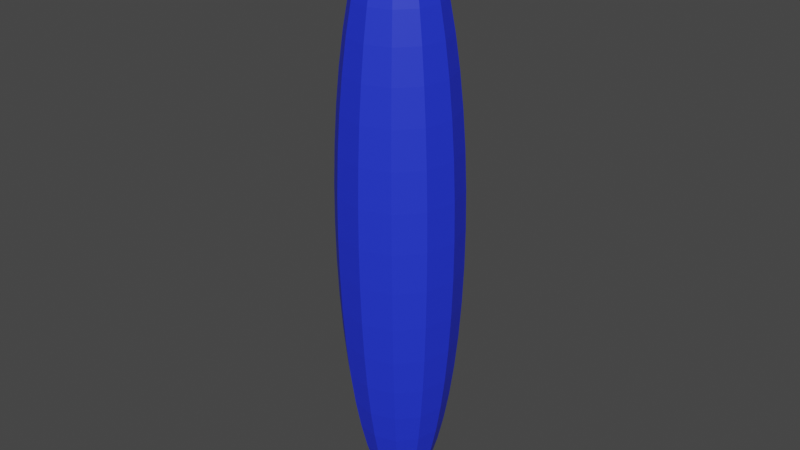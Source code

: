 # Source: bullet_2023.09.15_22_10.blend  (saved by Blender 3.6.11; exported with 4.5.12 LTS)
import bpy
from mathutils import Matrix  # noqa: F401  (used for matrix-valued properties, if any)

bpy.ops.wm.read_factory_settings(use_empty=True)
scene = bpy.context.scene
scene.name = 'Scene'

# ---- materials (node trees are filled in below, after node groups)
mat_material_005 = bpy.data.materials.new('Material.005')
mat_material_005.use_transparent_shadow = False

# ---- material node trees
mat_material_005.use_nodes = True; mat_material_005.node_tree.nodes.clear()
_N = mat_material_005.node_tree.nodes; _L = mat_material_005.node_tree.links
n0 = _N.new('ShaderNodeBsdfPrincipled'); n0.name = 'Principled BSDF'; n0.location = (10, 300)
n0.distribution = 'GGX'
n0.subsurface_method = 'RANDOM_WALK_SKIN'
n0.inputs[0].default_value = (0.01646, 0.03629, 0.8, 1.0)
n0.inputs[3].default_value = 1.45
n0.inputs[27].default_value = (0.0, 0.0, 0.0, 1.0)
n0.inputs[28].default_value = 1.0
n1 = _N.new('ShaderNodeOutputMaterial'); n1.name = 'Material Output'; n1.location = (300, 300)
_L.new(n0.outputs[0], n1.inputs[0])
n1.is_active_output = True

# ---- world
world_world = bpy.data.worlds.new('World'); scene.world = world_world
world_world.use_nodes = True; world_world.node_tree.nodes.clear()
_N = world_world.node_tree.nodes; _L = world_world.node_tree.links
n0 = _N.new('ShaderNodeOutputWorld'); n0.name = 'World Output'; n0.location = (300, 300)
n1 = _N.new('ShaderNodeBackground'); n1.name = 'Background'; n1.location = (10, 300)
n1.inputs[0].default_value = (0.05088, 0.05088, 0.05088, 1.0)
_L.new(n1.outputs[0], n0.inputs[0])
n0.is_active_output = True
world_world.color = (0.05088, 0.05088, 0.05088)
world_world.use_sun_shadow = False
world_world.sun_shadow_jitter_overblur = 0.0

# ---- meshes
me_sphere = bpy.data.meshes.new('Sphere')
me_sphere.from_pydata([(0.7304, 0.03452, -3.531), (0.882, 0.04318, -2.494), (0.9735, 0.0489, -1.287), (0.9558, 0.05018, 1.301), (0.8477, 0.04565, 2.506), (0.1436, 0.06853, -4.956), (0.2504, 0.1383, -4.828), (0.3529, 0.2058, -4.617), (0.4493, 0.2697, -4.327), (0.5381, 0.3291, -3.963), (0.6177, 0.3827, -3.532), (0.6867, 0.4299, -3.039), (0.7439, 0.4697, -2.495), (0.7885, 0.5014, -1.908), (0.8195, 0.5246, -1.289), (0.8365, 0.5388, -0.6472), (0.8392, 0.5438, 0.005491), (0.8276, 0.5394, 0.6581), (0.8017, 0.5259, 1.299), (0.7622, 0.5033, 1.918), (0.7096, 0.4721, 2.505), (0.6449, 0.4329, 3.048), (0.5692, 0.3862, 3.539), (0.4837, 0.333, 3.97), (0.3899, 0.274, 4.333), (0.2895, 0.2104, 4.621), (0.1841, 0.1431, 4.831), (0.07552, 0.07342, 4.958), (0.0934, 0.1138, -4.957), (0.1509, 0.2281, -4.829), (0.2058, 0.3385, -4.618), (0.2572, 0.4431, -4.329), (0.3042, 0.5402, -3.965), (0.3459, 0.628, -3.534), (0.3818, 0.705, -3.042), (0.4111, 0.77, -2.498), (0.4334, 0.8218, -1.911), (0.4483, 0.8595, -1.291), (0.4555, 0.8826, -0.65), (0.4549, 0.8905, 0.002682), (0.4465, 0.8832, 0.6553), (0.4305, 0.8608, 1.297), (0.4072, 0.8237, 1.916), (0.3768, 0.7725, 2.502), (0.34, 0.708, 3.046), (0.2974, 0.6314, 3.537), (0.2497, 0.5441, 3.968), (0.1977, 0.4474, 4.331), (0.1424, 0.3431, 4.62), (0.08459, 0.2329, 4.83), (0.02536, 0.1187, 4.957), (0.02733, 0.1279, -4.957), (0.01988, 0.2561, -4.83), (0.01208, 0.3799, -4.62), (0.004079, 0.4972, -4.33), (-0.003992, 0.606, -3.967), (-0.012, 0.7044, -3.536), (-0.01979, 0.7908, -3.044), (-0.02725, 0.8637, -2.501), (-0.03424, 0.9217, -1.914), (-0.04065, 0.964, -1.295), (-0.04636, 0.9898, -0.6535), (-0.05128, 0.9987, -0.0008453), (-0.05532, 0.9905, 0.6518), (-0.05842, 0.9653, 1.293), (-0.06051, 0.9236, 1.913), (-0.06157, 0.8661, 2.499), (-0.06157, 0.7938, 3.043), (-0.06053, 0.7079, 3.535), (-0.05844, 0.6099, 3.966), (-0.05536, 0.5015, 4.33), (-0.05133, 0.3845, 4.619), (-0.04642, 0.2609, 4.829), (-0.04072, 0.1328, 4.957), (-0.03695, 0.1071, -4.958), (-0.1076, 0.2148, -4.831), (-0.1764, 0.3189, -4.621), (-0.2422, 0.4175, -4.332), (-0.3038, 0.5089, -3.969), (-0.3602, 0.5917, -3.538), (-0.4105, 0.6643, -3.047), (-0.4537, 0.7256, -2.504), (-0.4892, 0.7744, -1.917), (-0.5163, 0.81, -1.298), (-0.5346, 0.8317, -0.6567), (-0.5437, 0.8392, -0.004147), (-0.5436, 0.8324, 0.6485), (-0.5341, 0.8113, 1.29), (-0.5155, 0.7763, 1.91), (-0.4881, 0.728, 2.496), (-0.4523, 0.6673, 3.04), (-0.4087, 0.5952, 3.533), (-0.3582, 0.5129, 3.964), (-0.3016, 0.4218, 4.328), (-0.2398, 0.3234, 4.618), (-0.1739, 0.2196, 4.828), (-0.105, 0.112, 4.957), (-0.08221, 0.05693, -4.958), (-0.1973, 0.1154, -4.831), (-0.3091, 0.1718, -4.622), (-0.4155, 0.2253, -4.333), (-0.5149, 0.275, -3.971), (-0.6054, 0.3199, -3.54), (-0.6856, 0.3594, -3.049), (-0.754, 0.3927, -2.505), (-0.8096, 0.4194, -1.919), (-0.8513, 0.4388, -1.3), (-0.8784, 0.4507, -0.6589), (-0.8905, 0.4549, -0.006337), (-0.8874, 0.4514, 0.6463), (-0.869, 0.4401, 1.288), (-0.8359, 0.4212, 1.908), (-0.7884, 0.3952, 2.494), (-0.7274, 0.3624, 3.039), (-0.6539, 0.3234, 3.531), (-0.5693, 0.2789, 3.963), (-0.475, 0.2296, 4.327), (-0.3725, 0.1764, 4.617), (-0.2636, 0.1201, 4.828), (-0.1503, 0.06183, 4.956), (-0.09633, -0.009143, -4.958), (-0.2253, -0.01566, -4.831), (-0.3505, -0.02191, -4.622), (-0.4696, -0.02778, -4.333), (-0.5807, -0.03318, -3.971), (-0.6819, -0.03801, -3.54), (-0.7714, -0.04219, -3.049), (-0.8477, -0.04565, -2.506), (-0.9095, -0.04833, -1.92), (-0.9558, -0.05018, -1.301), (-0.9856, -0.05117, -0.6594), (-0.9987, -0.05129, -0.006829), (-0.9946, -0.05052, 0.6458), (-0.9735, -0.0489, 1.287), (-0.9358, -0.04644, 1.907), (-0.882, -0.04318, 2.494), (-0.8132, -0.03918, 3.038), (-0.7304, -0.03452, 3.531), (-0.6352, -0.02926, 3.963), (-0.529, -0.0235, 4.327), (-0.4139, -0.01734, 4.617), (-0.2916, -0.01089, 4.828), (-0.1644, -0.004245, 4.956), (-0.03432, 0.00247, 5.0), (-0.07552, -0.07342, -4.958), (-0.1841, -0.1431, -4.831), (-0.2895, -0.2104, -4.621), (-0.3899, -0.274, -4.333), (-0.4837, -0.333, -3.97), (-0.5692, -0.3862, -3.539), (-0.6449, -0.4329, -3.048), (-0.7096, -0.4721, -2.505), (-0.7622, -0.5033, -1.918), (-0.8017, -0.5259, -1.299), (-0.8276, -0.5394, -0.6581), (-0.8392, -0.5438, -0.005491), (-0.8365, -0.5388, 0.6472), (-0.8195, -0.5246, 1.289), (-0.7885, -0.5014, 1.908), (-0.7439, -0.4697, 2.495), (-0.6867, -0.4299, 3.039), (-0.6177, -0.3827, 3.532), (-0.5381, -0.3291, 3.963), (-0.4493, -0.2697, 4.327), (-0.3529, -0.2058, 4.617), (-0.2504, -0.1383, 4.828), (-0.1436, -0.06853, 4.956), (-0.02536, -0.1187, -4.957), (-0.08459, -0.2329, -4.83), (-0.1424, -0.3431, -4.62), (-0.1977, -0.4474, -4.331), (-0.2497, -0.5441, -3.968), (-0.2974, -0.6314, -3.537), (-0.34, -0.708, -3.046), (-0.3768, -0.7725, -2.502), (-0.4072, -0.8237, -1.916), (-0.4305, -0.8608, -1.297), (-0.4465, -0.8832, -0.6553), (-0.4549, -0.8905, -0.002682), (-0.4555, -0.8826, 0.65), (-0.4483, -0.8595, 1.291), (-0.4334, -0.8218, 1.911), (-0.4111, -0.77, 2.498), (-0.3818, -0.705, 3.042), (-0.3459, -0.628, 3.534), (-0.3042, -0.5402, 3.965), (-0.2572, -0.4431, 4.329), (-0.2058, -0.3385, 4.618), (-0.1509, -0.2281, 4.829), (-0.0934, -0.1138, 4.957), (0.03432, -0.00247, -5.0), (0.04072, -0.1328, -4.957), (0.04642, -0.2609, -4.829), (0.05133, -0.3845, -4.619), (0.05536, -0.5015, -4.33), (0.05844, -0.6099, -3.966), (0.06053, -0.7079, -3.535), (0.06157, -0.7938, -3.043), (0.06157, -0.8661, -2.499), (0.06051, -0.9236, -1.913), (0.05842, -0.9653, -1.293), (0.05532, -0.9905, -0.6518), (0.05128, -0.9987, 0.0008453), (0.04636, -0.9898, 0.6535), (0.04065, -0.964, 1.295), (0.03424, -0.9217, 1.914), (0.02725, -0.8637, 2.501), (0.01979, -0.7908, 3.044), (0.012, -0.7044, 3.536), (0.003992, -0.606, 3.967), (-0.004079, -0.4972, 4.33), (-0.01208, -0.3799, 4.62), (-0.01988, -0.2561, 4.83), (-0.02733, -0.1279, 4.957), (0.105, -0.112, -4.957), (0.1739, -0.2196, -4.828), (0.2398, -0.3234, -4.618), (0.3016, -0.4218, -4.328), (0.3582, -0.5129, -3.964), (0.4087, -0.5952, -3.533), (0.4523, -0.6673, -3.04), (0.4881, -0.728, -2.496), (0.5155, -0.7763, -1.91), (0.5341, -0.8113, -1.29), (0.5436, -0.8324, -0.6485), (0.5437, -0.8392, 0.004147), (0.5346, -0.8317, 0.6567), (0.5163, -0.81, 1.298), (0.4892, -0.7744, 1.917), (0.4537, -0.7256, 2.504), (0.4105, -0.6643, 3.047), (0.3602, -0.5917, 3.538), (0.3038, -0.5089, 3.969), (0.2422, -0.4175, 4.332), (0.1764, -0.3189, 4.621), (0.1076, -0.2148, 4.831), (0.03695, -0.1071, 4.958), (0.1503, -0.06183, -4.956), (0.2636, -0.1201, -4.828), (0.3725, -0.1764, -4.617), (0.475, -0.2296, -4.327), (0.5693, -0.2789, -3.963), (0.6539, -0.3234, -3.531), (0.7274, -0.3624, -3.039), (0.7884, -0.3952, -2.494), (0.8359, -0.4212, -1.908), (0.869, -0.4401, -1.288), (0.8874, -0.4514, -0.6463), (0.8905, -0.4549, 0.006337), (0.8784, -0.4507, 0.6589), (0.8513, -0.4388, 1.3), (0.8096, -0.4194, 1.919), (0.754, -0.3927, 2.505), (0.6856, -0.3594, 3.049), (0.6054, -0.3199, 3.54), (0.5149, -0.275, 3.971), (0.4155, -0.2253, 4.333), (0.3091, -0.1718, 4.622), (0.1973, -0.1154, 4.831), (0.08221, -0.05693, 4.958), (0.1644, 0.004245, -4.956), (0.2916, 0.01089, -4.828), (0.4139, 0.01734, -4.617), (0.529, 0.0235, -4.327), (0.6352, 0.02926, -3.963), (0.8132, 0.03918, -3.038), (0.9358, 0.04644, -1.907), (0.9946, 0.05052, -0.6458), (0.9987, 0.05129, 0.006829), (0.9856, 0.05117, 0.6594), (0.9095, 0.04833, 1.92), (0.7714, 0.04219, 3.049), (0.6819, 0.03801, 3.54), (0.5807, 0.03318, 3.971), (0.4696, 0.02778, 4.333), (0.3505, 0.02191, 4.622), (0.2253, 0.01566, 4.831), (0.09633, 0.009143, 4.958)], [], [(263, 262, 7, 8), (273, 272, 22, 23), (268, 267, 15, 16), (264, 263, 8, 9), (274, 273, 23, 24), (269, 268, 16, 17), (0, 264, 9, 10), (275, 274, 24, 25), (3, 269, 17, 18), (265, 0, 10, 11), (276, 275, 25, 26), (270, 3, 18, 19), (1, 265, 11, 12), (277, 276, 26, 27), (260, 190, 5), (4, 270, 19, 20), (266, 1, 12, 13), (143, 277, 27), (261, 260, 5, 6), (271, 4, 20, 21), (2, 266, 13, 14), (262, 261, 6, 7), (272, 271, 21, 22), (267, 2, 14, 15), (21, 20, 43, 44), (14, 13, 36, 37), (7, 6, 29, 30), (22, 21, 44, 45), (15, 14, 37, 38), (8, 7, 30, 31), (23, 22, 45, 46), (16, 15, 38, 39), (9, 8, 31, 32), (24, 23, 46, 47), (17, 16, 39, 40), (10, 9, 32, 33), (25, 24, 47, 48), (18, 17, 40, 41), (11, 10, 33, 34), (26, 25, 48, 49), (19, 18, 41, 42), (12, 11, 34, 35), (27, 26, 49, 50), (5, 190, 28), (20, 19, 42, 43), (13, 12, 35, 36), (143, 27, 50), (6, 5, 28, 29), (32, 31, 54, 55), (47, 46, 69, 70), (40, 39, 62, 63), (33, 32, 55, 56), (48, 47, 70, 71), (41, 40, 63, 64), (34, 33, 56, 57), (49, 48, 71, 72), (42, 41, 64, 65), (35, 34, 57, 58), (50, 49, 72, 73), (28, 190, 51), (43, 42, 65, 66), (36, 35, 58, 59), (143, 50, 73), (29, 28, 51, 52), (44, 43, 66, 67), (37, 36, 59, 60), (30, 29, 52, 53), (45, 44, 67, 68), (38, 37, 60, 61), (31, 30, 53, 54), (46, 45, 68, 69), (39, 38, 61, 62), (58, 57, 80, 81), (73, 72, 95, 96), (51, 190, 74), (66, 65, 88, 89), (59, 58, 81, 82), (143, 73, 96), (52, 51, 74, 75), (67, 66, 89, 90), (60, 59, 82, 83), (53, 52, 75, 76), (68, 67, 90, 91), (61, 60, 83, 84), (54, 53, 76, 77), (69, 68, 91, 92), (62, 61, 84, 85), (55, 54, 77, 78), (70, 69, 92, 93), (63, 62, 85, 86), (56, 55, 78, 79), (71, 70, 93, 94), (64, 63, 86, 87), (57, 56, 79, 80), (72, 71, 94, 95), (65, 64, 87, 88), (91, 90, 113, 114), (84, 83, 106, 107), (77, 76, 99, 100), (92, 91, 114, 115), (85, 84, 107, 108), (78, 77, 100, 101), (93, 92, 115, 116), (86, 85, 108, 109), (79, 78, 101, 102), (94, 93, 116, 117), (87, 86, 109, 110), (80, 79, 102, 103), (95, 94, 117, 118), (88, 87, 110, 111), (81, 80, 103, 104), (96, 95, 118, 119), (74, 190, 97), (89, 88, 111, 112), (82, 81, 104, 105), (143, 96, 119), (75, 74, 97, 98), (90, 89, 112, 113), (83, 82, 105, 106), (76, 75, 98, 99), (102, 101, 124, 125), (117, 116, 139, 140), (110, 109, 132, 133), (103, 102, 125, 126), (118, 117, 140, 141), (111, 110, 133, 134), (104, 103, 126, 127), (119, 118, 141, 142), (97, 190, 120), (112, 111, 134, 135), (105, 104, 127, 128), (143, 119, 142), (98, 97, 120, 121), (113, 112, 135, 136), (106, 105, 128, 129), (99, 98, 121, 122), (114, 113, 136, 137), (107, 106, 129, 130), (100, 99, 122, 123), (115, 114, 137, 138), (108, 107, 130, 131), (101, 100, 123, 124), (116, 115, 138, 139), (109, 108, 131, 132), (128, 127, 151, 152), (143, 142, 166), (121, 120, 144, 145), (136, 135, 159, 160), (129, 128, 152, 153), (122, 121, 145, 146), (137, 136, 160, 161), (130, 129, 153, 154), (123, 122, 146, 147), (138, 137, 161, 162), (131, 130, 154, 155), (124, 123, 147, 148), (139, 138, 162, 163), (132, 131, 155, 156), (125, 124, 148, 149), (140, 139, 163, 164), (133, 132, 156, 157), (126, 125, 149, 150), (141, 140, 164, 165), (134, 133, 157, 158), (127, 126, 150, 151), (142, 141, 165, 166), (120, 190, 144), (135, 134, 158, 159), (162, 161, 184, 185), (155, 154, 177, 178), (148, 147, 170, 171), (163, 162, 185, 186), (156, 155, 178, 179), (149, 148, 171, 172), (164, 163, 186, 187), (157, 156, 179, 180), (150, 149, 172, 173), (165, 164, 187, 188), (158, 157, 180, 181), (151, 150, 173, 174), (166, 165, 188, 189), (144, 190, 167), (159, 158, 181, 182), (152, 151, 174, 175), (143, 166, 189), (145, 144, 167, 168), (160, 159, 182, 183), (153, 152, 175, 176), (146, 145, 168, 169), (161, 160, 183, 184), (154, 153, 176, 177), (147, 146, 169, 170), (173, 172, 196, 197), (188, 187, 211, 212), (181, 180, 204, 205), (174, 173, 197, 198), (189, 188, 212, 213), (167, 190, 191), (182, 181, 205, 206), (175, 174, 198, 199), (143, 189, 213), (168, 167, 191, 192), (183, 182, 206, 207), (176, 175, 199, 200), (169, 168, 192, 193), (184, 183, 207, 208), (177, 176, 200, 201), (170, 169, 193, 194), (185, 184, 208, 209), (178, 177, 201, 202), (171, 170, 194, 195), (186, 185, 209, 210), (179, 178, 202, 203), (172, 171, 195, 196), (187, 186, 210, 211), (180, 179, 203, 204), (200, 199, 222, 223), (193, 192, 215, 216), (208, 207, 230, 231), (201, 200, 223, 224), (194, 193, 216, 217), (209, 208, 231, 232), (202, 201, 224, 225), (195, 194, 217, 218), (210, 209, 232, 233), (203, 202, 225, 226), (196, 195, 218, 219), (211, 210, 233, 234), (204, 203, 226, 227), (197, 196, 219, 220), (212, 211, 234, 235), (205, 204, 227, 228), (198, 197, 220, 221), (213, 212, 235, 236), (191, 190, 214), (206, 205, 228, 229), (199, 198, 221, 222), (143, 213, 236), (192, 191, 214, 215), (207, 206, 229, 230), (233, 232, 255, 256), (226, 225, 248, 249), (219, 218, 241, 242), (234, 233, 256, 257), (227, 226, 249, 250), (220, 219, 242, 243), (235, 234, 257, 258), (228, 227, 250, 251), (221, 220, 243, 244), (236, 235, 258, 259), (214, 190, 237), (229, 228, 251, 252), (222, 221, 244, 245), (143, 236, 259), (215, 214, 237, 238), (230, 229, 252, 253), (223, 222, 245, 246), (216, 215, 238, 239), (231, 230, 253, 254), (224, 223, 246, 247), (217, 216, 239, 240), (232, 231, 254, 255), (225, 224, 247, 248), (218, 217, 240, 241), (244, 243, 265, 1), (259, 258, 276, 277), (237, 190, 260), (252, 251, 270, 4), (245, 244, 1, 266), (143, 259, 277), (238, 237, 260, 261), (253, 252, 4, 271), (246, 245, 266, 2), (239, 238, 261, 262), (254, 253, 271, 272), (247, 246, 2, 267), (240, 239, 262, 263), (255, 254, 272, 273), (248, 247, 267, 268), (241, 240, 263, 264), (256, 255, 273, 274), (249, 248, 268, 269), (242, 241, 264, 0), (257, 256, 274, 275), (250, 249, 269, 3), (243, 242, 0, 265), (258, 257, 275, 276), (251, 250, 3, 270)])
_uv = me_sphere.uv_layers.new(name='UVMap')
_uv.uv.foreach_set('vector', [0.75, 0.8333, 0.75, 0.875, 0.6667, 0.875, 0.6667, 0.8333, 0.75, 0.2083, 0.75, 0.25, 0.6667, 0.25, 0.6667, 0.2083, 0.75, 0.5, 0.75, 0.5417, 0.6667, 0.5417, 0.6667, 0.5, 0.75, 0.7917, 0.75, 0.8333, 0.6667, 0.8333, 0.6667, 0.7917, 0.75, 0.1667, 0.75, 0.2083, 0.6667, 0.2083, 0.6667, 0.1667, 0.75, 0.4583, 0.75, 0.5, 0.6667, 0.5, 0.6667, 0.4583, 0.75, 0.75, 0.75, 0.7917, 0.6667, 0.7917, 0.6667, 0.75, 0.75, 0.125, 0.75, 0.1667, 0.6667, 0.1667, 0.6667, 0.125, 0.75, 0.4167, 0.75, 0.4583, 0.6667, 0.4583, 0.6667, 0.4167, 0.75, 0.7083, 0.75, 0.75, 0.6667, 0.75, 0.6667, 0.7083, 0.75, 0.08333, 0.75, 0.125, 0.6667, 0.125, 0.6667, 0.08333, 0.75, 0.375, 0.75, 0.4167, 0.6667, 0.4167, 0.6667, 0.375, 0.75, 0.6667, 0.75, 0.7083, 0.6667, 0.7083, 0.6667, 0.6667, 0.75, 0.04167, 0.75, 0.08333, 0.6667, 0.08333, 0.6667, 0.04167, 0.75, 0.9583, 0.7083, 1.0, 0.6667, 0.9583, 0.75, 0.3333, 0.75, 0.375, 0.6667, 0.375, 0.6667, 0.3333, 0.75, 0.625, 0.75, 0.6667, 0.6667, 0.6667, 0.6667, 0.625, 0.7083, 0.0, 0.75, 0.04167, 0.6667, 0.04167, 0.75, 0.9167, 0.75, 0.9583, 0.6667, 0.9583, 0.6667, 0.9167, 0.75, 0.2917, 0.75, 0.3333, 0.6667, 0.3333, 0.6667, 0.2917, 0.75, 0.5833, 0.75, 0.625, 0.6667, 0.625, 0.6667, 0.5833, 0.75, 0.875, 0.75, 0.9167, 0.6667, 0.9167, 0.6667, 0.875, 0.75, 0.25, 0.75, 0.2917, 0.6667, 0.2917, 0.6667, 0.25, 0.75, 0.5417, 0.75, 0.5833, 0.6667, 0.5833, 0.6667, 0.5417, 0.6667, 0.2917, 0.6667, 0.3333, 0.5833, 0.3333, 0.5833, 0.2917, 0.6667, 0.5833, 0.6667, 0.625, 0.5833, 0.625, 0.5833, 0.5833, 0.6667, 0.875, 0.6667, 0.9167, 0.5833, 0.9167, 0.5833, 0.875, 0.6667, 0.25, 0.6667, 0.2917, 0.5833, 0.2917, 0.5833, 0.25, 0.6667, 0.5417, 0.6667, 0.5833, 0.5833, 0.5833, 0.5833, 0.5417, 0.6667, 0.8333, 0.6667, 0.875, 0.5833, 0.875, 0.5833, 0.8333, 0.6667, 0.2083, 0.6667, 0.25, 0.5833, 0.25, 0.5833, 0.2083, 0.6667, 0.5, 0.6667, 0.5417, 0.5833, 0.5417, 0.5833, 0.5, 0.6667, 0.7917, 0.6667, 0.8333, 0.5833, 0.8333, 0.5833, 0.7917, 0.6667, 0.1667, 0.6667, 0.2083, 0.5833, 0.2083, 0.5833, 0.1667, 0.6667, 0.4583, 0.6667, 0.5, 0.5833, 0.5, 0.5833, 0.4583, 0.6667, 0.75, 0.6667, 0.7917, 0.5833, 0.7917, 0.5833, 0.75, 0.6667, 0.125, 0.6667, 0.1667, 0.5833, 0.1667, 0.5833, 0.125, 0.6667, 0.4167, 0.6667, 0.4583, 0.5833, 0.4583, 0.5833, 0.4167, 0.6667, 0.7083, 0.6667, 0.75, 0.5833, 0.75, 0.5833, 0.7083, 0.6667, 0.08333, 0.6667, 0.125, 0.5833, 0.125, 0.5833, 0.08333, 0.6667, 0.375, 0.6667, 0.4167, 0.5833, 0.4167, 0.5833, 0.375, 0.6667, 0.6667, 0.6667, 0.7083, 0.5833, 0.7083, 0.5833, 0.6667, 0.6667, 0.04167, 0.6667, 0.08333, 0.5833, 0.08333, 0.5833, 0.04167, 0.6667, 0.9583, 0.625, 1.0, 0.5833, 0.9583, 0.6667, 0.3333, 0.6667, 0.375, 0.5833, 0.375, 0.5833, 0.3333, 0.6667, 0.625, 0.6667, 0.6667, 0.5833, 0.6667, 0.5833, 0.625, 0.625, 0.0, 0.6667, 0.04167, 0.5833, 0.04167, 0.6667, 0.9167, 0.6667, 0.9583, 0.5833, 0.9583, 0.5833, 0.9167, 0.5833, 0.7917, 0.5833, 0.8333, 0.5, 0.8333, 0.5, 0.7917, 0.5833, 0.1667, 0.5833, 0.2083, 0.5, 0.2083, 0.5, 0.1667, 0.5833, 0.4583, 0.5833, 0.5, 0.5, 0.5, 0.5, 0.4583, 0.5833, 0.75, 0.5833, 0.7917, 0.5, 0.7917, 0.5, 0.75, 0.5833, 0.125, 0.5833, 0.1667, 0.5, 0.1667, 0.5, 0.125, 0.5833, 0.4167, 0.5833, 0.4583, 0.5, 0.4583, 0.5, 0.4167, 0.5833, 0.7083, 0.5833, 0.75, 0.5, 0.75, 0.5, 0.7083, 0.5833, 0.08333, 0.5833, 0.125, 0.5, 0.125, 0.5, 0.08333, 0.5833, 0.375, 0.5833, 0.4167, 0.5, 0.4167, 0.5, 0.375, 0.5833, 0.6667, 0.5833, 0.7083, 0.5, 0.7083, 0.5, 0.6667, 0.5833, 0.04167, 0.5833, 0.08333, 0.5, 0.08333, 0.5, 0.04167, 0.5833, 0.9583, 0.5417, 1.0, 0.5, 0.9583, 0.5833, 0.3333, 0.5833, 0.375, 0.5, 0.375, 0.5, 0.3333, 0.5833, 0.625, 0.5833, 0.6667, 0.5, 0.6667, 0.5, 0.625, 0.5417, 0.0, 0.5833, 0.04167, 0.5, 0.04167, 0.5833, 0.9167, 0.5833, 0.9583, 0.5, 0.9583, 0.5, 0.9167, 0.5833, 0.2917, 0.5833, 0.3333, 0.5, 0.3333, 0.5, 0.2917, 0.5833, 0.5833, 0.5833, 0.625, 0.5, 0.625, 0.5, 0.5833, 0.5833, 0.875, 0.5833, 0.9167, 0.5, 0.9167, 0.5, 0.875, 0.5833, 0.25, 0.5833, 0.2917, 0.5, 0.2917, 0.5, 0.25, 0.5833, 0.5417, 0.5833, 0.5833, 0.5, 0.5833, 0.5, 0.5417, 0.5833, 0.8333, 0.5833, 0.875, 0.5, 0.875, 0.5, 0.8333, 0.5833, 0.2083, 0.5833, 0.25, 0.5, 0.25, 0.5, 0.2083, 0.5833, 0.5, 0.5833, 0.5417, 0.5, 0.5417, 0.5, 0.5, 0.5, 0.6667, 0.5, 0.7083, 0.4167, 0.7083, 0.4167, 0.6667, 0.5, 0.04167, 0.5, 0.08333, 0.4167, 0.08333, 0.4167, 0.04167, 0.5, 0.9583, 0.4583, 1.0, 0.4167, 0.9583, 0.5, 0.3333, 0.5, 0.375, 0.4167, 0.375, 0.4167, 0.3333, 0.5, 0.625, 0.5, 0.6667, 0.4167, 0.6667, 0.4167, 0.625, 0.4583, 0.0, 0.5, 0.04167, 0.4167, 0.04167, 0.5, 0.9167, 0.5, 0.9583, 0.4167, 0.9583, 0.4167, 0.9167, 0.5, 0.2917, 0.5, 0.3333, 0.4167, 0.3333, 0.4167, 0.2917, 0.5, 0.5833, 0.5, 0.625, 0.4167, 0.625, 0.4167, 0.5833, 0.5, 0.875, 0.5, 0.9167, 0.4167, 0.9167, 0.4167, 0.875, 0.5, 0.25, 0.5, 0.2917, 0.4167, 0.2917, 0.4167, 0.25, 0.5, 0.5417, 0.5, 0.5833, 0.4167, 0.5833, 0.4167, 0.5417, 0.5, 0.8333, 0.5, 0.875, 0.4167, 0.875, 0.4167, 0.8333, 0.5, 0.2083, 0.5, 0.25, 0.4167, 0.25, 0.4167, 0.2083, 0.5, 0.5, 0.5, 0.5417, 0.4167, 0.5417, 0.4167, 0.5, 0.5, 0.7917, 0.5, 0.8333, 0.4167, 0.8333, 0.4167, 0.7917, 0.5, 0.1667, 0.5, 0.2083, 0.4167, 0.2083, 0.4167, 0.1667, 0.5, 0.4583, 0.5, 0.5, 0.4167, 0.5, 0.4167, 0.4583, 0.5, 0.75, 0.5, 0.7917, 0.4167, 0.7917, 0.4167, 0.75, 0.5, 0.125, 0.5, 0.1667, 0.4167, 0.1667, 0.4167, 0.125, 0.5, 0.4167, 0.5, 0.4583, 0.4167, 0.4583, 0.4167, 0.4167, 0.5, 0.7083, 0.5, 0.75, 0.4167, 0.75, 0.4167, 0.7083, 0.5, 0.08333, 0.5, 0.125, 0.4167, 0.125, 0.4167, 0.08333, 0.5, 0.375, 0.5, 0.4167, 0.4167, 0.4167, 0.4167, 0.375, 0.4167, 0.25, 0.4167, 0.2917, 0.3333, 0.2917, 0.3333, 0.25, 0.4167, 0.5417, 0.4167, 0.5833, 0.3333, 0.5833, 0.3333, 0.5417, 0.4167, 0.8333, 0.4167, 0.875, 0.3333, 0.875, 0.3333, 0.8333, 0.4167, 0.2083, 0.4167, 0.25, 0.3333, 0.25, 0.3333, 0.2083, 0.4167, 0.5, 0.4167, 0.5417, 0.3333, 0.5417, 0.3333, 0.5, 0.4167, 0.7917, 0.4167, 0.8333, 0.3333, 0.8333, 0.3333, 0.7917, 0.4167, 0.1667, 0.4167, 0.2083, 0.3333, 0.2083, 0.3333, 0.1667, 0.4167, 0.4583, 0.4167, 0.5, 0.3333, 0.5, 0.3333, 0.4583, 0.4167, 0.75, 0.4167, 0.7917, 0.3333, 0.7917, 0.3333, 0.75, 0.4167, 0.125, 0.4167, 0.1667, 0.3333, 0.1667, 0.3333, 0.125, 0.4167, 0.4167, 0.4167, 0.4583, 0.3333, 0.4583, 0.3333, 0.4167, 0.4167, 0.7083, 0.4167, 0.75, 0.3333, 0.75, 0.3333, 0.7083, 0.4167, 0.08333, 0.4167, 0.125, 0.3333, 0.125, 0.3333, 0.08333, 0.4167, 0.375, 0.4167, 0.4167, 0.3333, 0.4167, 0.3333, 0.375, 0.4167, 0.6667, 0.4167, 0.7083, 0.3333, 0.7083, 0.3333, 0.6667, 0.4167, 0.04167, 0.4167, 0.08333, 0.3333, 0.08333, 0.3333, 0.04167, 0.4167, 0.9583, 0.375, 1.0, 0.3333, 0.9583, 0.4167, 0.3333, 0.4167, 0.375, 0.3333, 0.375, 0.3333, 0.3333, 0.4167, 0.625, 0.4167, 0.6667, 0.3333, 0.6667, 0.3333, 0.625, 0.375, 0.0, 0.4167, 0.04167, 0.3333, 0.04167, 0.4167, 0.9167, 0.4167, 0.9583, 0.3333, 0.9583, 0.3333, 0.9167, 0.4167, 0.2917, 0.4167, 0.3333, 0.3333, 0.3333, 0.3333, 0.2917, 0.4167, 0.5833, 0.4167, 0.625, 0.3333, 0.625, 0.3333, 0.5833, 0.4167, 0.875, 0.4167, 0.9167, 0.3333, 0.9167, 0.3333, 0.875, 0.3333, 0.75, 0.3333, 0.7917, 0.25, 0.7917, 0.25, 0.75, 0.3333, 0.125, 0.3333, 0.1667, 0.25, 0.1667, 0.25, 0.125, 0.3333, 0.4167, 0.3333, 0.4583, 0.25, 0.4583, 0.25, 0.4167, 0.3333, 0.7083, 0.3333, 0.75, 0.25, 0.75, 0.25, 0.7083, 0.3333, 0.08333, 0.3333, 0.125, 0.25, 0.125, 0.25, 0.08333, 0.3333, 0.375, 0.3333, 0.4167, 0.25, 0.4167, 0.25, 0.375, 0.3333, 0.6667, 0.3333, 0.7083, 0.25, 0.7083, 0.25, 0.6667, 0.3333, 0.04167, 0.3333, 0.08333, 0.25, 0.08333, 0.25, 0.04167, 0.3333, 0.9583, 0.2917, 1.0, 0.25, 0.9583, 0.3333, 0.3333, 0.3333, 0.375, 0.25, 0.375, 0.25, 0.3333, 0.3333, 0.625, 0.3333, 0.6667, 0.25, 0.6667, 0.25, 0.625, 0.2917, 0.0, 0.3333, 0.04167, 0.25, 0.04167, 0.3333, 0.9167, 0.3333, 0.9583, 0.25, 0.9583, 0.25, 0.9167, 0.3333, 0.2917, 0.3333, 0.3333, 0.25, 0.3333, 0.25, 0.2917, 0.3333, 0.5833, 0.3333, 0.625, 0.25, 0.625, 0.25, 0.5833, 0.3333, 0.875, 0.3333, 0.9167, 0.25, 0.9167, 0.25, 0.875, 0.3333, 0.25, 0.3333, 0.2917, 0.25, 0.2917, 0.25, 0.25, 0.3333, 0.5417, 0.3333, 0.5833, 0.25, 0.5833, 0.25, 0.5417, 0.3333, 0.8333, 0.3333, 0.875, 0.25, 0.875, 0.25, 0.8333, 0.3333, 0.2083, 0.3333, 0.25, 0.25, 0.25, 0.25, 0.2083, 0.3333, 0.5, 0.3333, 0.5417, 0.25, 0.5417, 0.25, 0.5, 0.3333, 0.7917, 0.3333, 0.8333, 0.25, 0.8333, 0.25, 0.7917, 0.3333, 0.1667, 0.3333, 0.2083, 0.25, 0.2083, 0.25, 0.1667, 0.3333, 0.4583, 0.3333, 0.5, 0.25, 0.5, 0.25, 0.4583, 0.25, 0.625, 0.25, 0.6667, 0.1667, 0.6667, 0.1667, 0.625, 0.2083, 0.0, 0.25, 0.04167, 0.1667, 0.04167, 0.25, 0.9167, 0.25, 0.9583, 0.1667, 0.9583, 0.1667, 0.9167, 0.25, 0.2917, 0.25, 0.3333, 0.1667, 0.3333, 0.1667, 0.2917, 0.25, 0.5833, 0.25, 0.625, 0.1667, 0.625, 0.1667, 0.5833, 0.25, 0.875, 0.25, 0.9167, 0.1667, 0.9167, 0.1667, 0.875, 0.25, 0.25, 0.25, 0.2917, 0.1667, 0.2917, 0.1667, 0.25, 0.25, 0.5417, 0.25, 0.5833, 0.1667, 0.5833, 0.1667, 0.5417, 0.25, 0.8333, 0.25, 0.875, 0.1667, 0.875, 0.1667, 0.8333, 0.25, 0.2083, 0.25, 0.25, 0.1667, 0.25, 0.1667, 0.2083, 0.25, 0.5, 0.25, 0.5417, 0.1667, 0.5417, 0.1667, 0.5, 0.25, 0.7917, 0.25, 0.8333, 0.1667, 0.8333, 0.1667, 0.7917, 0.25, 0.1667, 0.25, 0.2083, 0.1667, 0.2083, 0.1667, 0.1667, 0.25, 0.4583, 0.25, 0.5, 0.1667, 0.5, 0.1667, 0.4583, 0.25, 0.75, 0.25, 0.7917, 0.1667, 0.7917, 0.1667, 0.75, 0.25, 0.125, 0.25, 0.1667, 0.1667, 0.1667, 0.1667, 0.125, 0.25, 0.4167, 0.25, 0.4583, 0.1667, 0.4583, 0.1667, 0.4167, 0.25, 0.7083, 0.25, 0.75, 0.1667, 0.75, 0.1667, 0.7083, 0.25, 0.08333, 0.25, 0.125, 0.1667, 0.125, 0.1667, 0.08333, 0.25, 0.375, 0.25, 0.4167, 0.1667, 0.4167, 0.1667, 0.375, 0.25, 0.6667, 0.25, 0.7083, 0.1667, 0.7083, 0.1667, 0.6667, 0.25, 0.04167, 0.25, 0.08333, 0.1667, 0.08333, 0.1667, 0.04167, 0.25, 0.9583, 0.2083, 1.0, 0.1667, 0.9583, 0.25, 0.3333, 0.25, 0.375, 0.1667, 0.375, 0.1667, 0.3333, 0.1667, 0.2083, 0.1667, 0.25, 0.08333, 0.25, 0.08333, 0.2083, 0.1667, 0.5, 0.1667, 0.5417, 0.08333, 0.5417, 0.08333, 0.5, 0.1667, 0.7917, 0.1667, 0.8333, 0.08333, 0.8333, 0.08333, 0.7917, 0.1667, 0.1667, 0.1667, 0.2083, 0.08333, 0.2083, 0.08333, 0.1667, 0.1667, 0.4583, 0.1667, 0.5, 0.08333, 0.5, 0.08333, 0.4583, 0.1667, 0.75, 0.1667, 0.7917, 0.08333, 0.7917, 0.08333, 0.75, 0.1667, 0.125, 0.1667, 0.1667, 0.08333, 0.1667, 0.08333, 0.125, 0.1667, 0.4167, 0.1667, 0.4583, 0.08333, 0.4583, 0.08333, 0.4167, 0.1667, 0.7083, 0.1667, 0.75, 0.08333, 0.75, 0.08333, 0.7083, 0.1667, 0.08333, 0.1667, 0.125, 0.08333, 0.125, 0.08333, 0.08333, 0.1667, 0.375, 0.1667, 0.4167, 0.08333, 0.4167, 0.08333, 0.375, 0.1667, 0.6667, 0.1667, 0.7083, 0.08333, 0.7083, 0.08333, 0.6667, 0.1667, 0.04167, 0.1667, 0.08333, 0.08333, 0.08333, 0.08333, 0.04167, 0.1667, 0.9583, 0.125, 1.0, 0.08333, 0.9583, 0.1667, 0.3333, 0.1667, 0.375, 0.08333, 0.375, 0.08333, 0.3333, 0.1667, 0.625, 0.1667, 0.6667, 0.08333, 0.6667, 0.08333, 0.625, 0.125, 0.0, 0.1667, 0.04167, 0.08333, 0.04167, 0.1667, 0.9167, 0.1667, 0.9583, 0.08333, 0.9583, 0.08333, 0.9167, 0.1667, 0.2917, 0.1667, 0.3333, 0.08333, 0.3333, 0.08333, 0.2917, 0.1667, 0.5833, 0.1667, 0.625, 0.08333, 0.625, 0.08333, 0.5833, 0.1667, 0.875, 0.1667, 0.9167, 0.08333, 0.9167, 0.08333, 0.875, 0.1667, 0.25, 0.1667, 0.2917, 0.08333, 0.2917, 0.08333, 0.25, 0.1667, 0.5417, 0.1667, 0.5833, 0.08333, 0.5833, 0.08333, 0.5417, 0.1667, 0.8333, 0.1667, 0.875, 0.08333, 0.875, 0.08333, 0.8333, 0.08333, 0.7083, 0.08333, 0.75, 0.0, 0.75, 0.0, 0.7083, 0.08333, 0.08333, 0.08333, 0.125, 2.98e-08, 0.125, 0.0, 0.08333, 0.08333, 0.375, 0.08333, 0.4167, 0.0, 0.4167, 2.98e-08, 0.375, 0.08333, 0.6667, 0.08333, 0.7083, 0.0, 0.7083, 0.0, 0.6667, 0.08333, 0.04167, 0.08333, 0.08333, 0.0, 0.08333, 0.0, 0.04167, 0.08333, 0.9583, 0.04167, 1.0, 0.0, 0.9583, 0.08333, 0.3333, 0.08333, 0.375, 2.98e-08, 0.375, 0.0, 0.3333, 0.08333, 0.625, 0.08333, 0.6667, 0.0, 0.6667, 2.98e-08, 0.625, 0.04167, 0.0, 0.08333, 0.04167, 0.0, 0.04167, 0.08333, 0.9167, 0.08333, 0.9583, 0.0, 0.9583, 0.0, 0.9167, 0.08333, 0.2917, 0.08333, 0.3333, 0.0, 0.3333, 0.0, 0.2917, 0.08333, 0.5833, 0.08333, 0.625, 2.98e-08, 0.625, 0.0, 0.5833, 0.08333, 0.875, 0.08333, 0.9167, 0.0, 0.9167, 2.98e-08, 0.875, 0.08333, 0.25, 0.08333, 0.2917, 0.0, 0.2917, 0.0, 0.25, 0.08333, 0.5417, 0.08333, 0.5833, 0.0, 0.5833, 0.0, 0.5417, 0.08333, 0.8333, 0.08333, 0.875, 2.98e-08, 0.875, 0.0, 0.8333, 0.08333, 0.2083, 0.08333, 0.25, 0.0, 0.25, 0.0, 0.2083, 0.08333, 0.5, 0.08333, 0.5417, 0.0, 0.5417, 0.0, 0.5, 0.08333, 0.7917, 0.08333, 0.8333, 0.0, 0.8333, 0.0, 0.7917, 0.08333, 0.1667, 0.08333, 0.2083, 0.0, 0.2083, 0.0, 0.1667, 0.08333, 0.4583, 0.08333, 0.5, 0.0, 0.5, 0.0, 0.4583, 0.08333, 0.75, 0.08333, 0.7917, 0.0, 0.7917, 0.0, 0.75, 0.08333, 0.125, 0.08333, 0.1667, 0.0, 0.1667, 2.98e-08, 0.125, 0.08333, 0.4167, 0.08333, 0.4583, 0.0, 0.4583, 0.0, 0.4167, 1.0, 0.5833, 1.0, 0.625, 0.9167, 0.625, 0.9167, 0.5833, 1.0, 0.875, 1.0, 0.9167, 0.9167, 0.9167, 0.9167, 0.875, 1.0, 0.25, 1.0, 0.2917, 0.9167, 0.2917, 0.9167, 0.25, 1.0, 0.5417, 1.0, 0.5833, 0.9167, 0.5833, 0.9167, 0.5417, 1.0, 0.8333, 1.0, 0.875, 0.9167, 0.875, 0.9167, 0.8333, 1.0, 0.2083, 1.0, 0.25, 0.9167, 0.25, 0.9167, 0.2083, 1.0, 0.5, 1.0, 0.5417, 0.9167, 0.5417, 0.9167, 0.5, 1.0, 0.7917, 1.0, 0.8333, 0.9167, 0.8333, 0.9167, 0.7917, 1.0, 0.1667, 1.0, 0.2083, 0.9167, 0.2083, 0.9167, 0.1667, 1.0, 0.4583, 1.0, 0.5, 0.9167, 0.5, 0.9167, 0.4583, 1.0, 0.75, 1.0, 0.7917, 0.9167, 0.7917, 0.9167, 0.75, 1.0, 0.125, 1.0, 0.1667, 0.9167, 0.1667, 0.9167, 0.125, 1.0, 0.4167, 1.0, 0.4583, 0.9167, 0.4583, 0.9167, 0.4167, 1.0, 0.7083, 1.0, 0.75, 0.9167, 0.75, 0.9167, 0.7083, 1.0, 0.08333, 1.0, 0.125, 0.9167, 0.125, 0.9167, 0.08333, 1.0, 0.375, 1.0, 0.4167, 0.9167, 0.4167, 0.9167, 0.375, 1.0, 0.6667, 1.0, 0.7083, 0.9167, 0.7083, 0.9167, 0.6667, 1.0, 0.04167, 1.0, 0.08333, 0.9167, 0.08333, 0.9167, 0.04167, 1.0, 0.9583, 0.9583, 1.0, 0.9167, 0.9583, 1.0, 0.3333, 1.0, 0.375, 0.9167, 0.375, 0.9167, 0.3333, 1.0, 0.625, 1.0, 0.6667, 0.9167, 0.6667, 0.9167, 0.625, 0.9583, 0.0, 1.0, 0.04167, 0.9167, 0.04167, 1.0, 0.9167, 1.0, 0.9583, 0.9167, 0.9583, 0.9167, 0.9167, 1.0, 0.2917, 1.0, 0.3333, 0.9167, 0.3333, 0.9167, 0.2917, 0.9167, 0.1667, 0.9167, 0.2083, 0.8333, 0.2083, 0.8333, 0.1667, 0.9167, 0.4583, 0.9167, 0.5, 0.8333, 0.5, 0.8333, 0.4583, 0.9167, 0.75, 0.9167, 0.7917, 0.8333, 0.7917, 0.8333, 0.75, 0.9167, 0.125, 0.9167, 0.1667, 0.8333, 0.1667, 0.8333, 0.125, 0.9167, 0.4167, 0.9167, 0.4583, 0.8333, 0.4583, 0.8333, 0.4167, 0.9167, 0.7083, 0.9167, 0.75, 0.8333, 0.75, 0.8333, 0.7083, 0.9167, 0.08333, 0.9167, 0.125, 0.8333, 0.125, 0.8333, 0.08333, 0.9167, 0.375, 0.9167, 0.4167, 0.8333, 0.4167, 0.8333, 0.375, 0.9167, 0.6667, 0.9167, 0.7083, 0.8333, 0.7083, 0.8333, 0.6667, 0.9167, 0.04167, 0.9167, 0.08333, 0.8333, 0.08333, 0.8333, 0.04167, 0.9167, 0.9583, 0.875, 1.0, 0.8333, 0.9583, 0.9167, 0.3333, 0.9167, 0.375, 0.8333, 0.375, 0.8333, 0.3333, 0.9167, 0.625, 0.9167, 0.6667, 0.8333, 0.6667, 0.8333, 0.625, 0.875, 0.0, 0.9167, 0.04167, 0.8333, 0.04167, 0.9167, 0.9167, 0.9167, 0.9583, 0.8333, 0.9583, 0.8333, 0.9167, 0.9167, 0.2917, 0.9167, 0.3333, 0.8333, 0.3333, 0.8333, 0.2917, 0.9167, 0.5833, 0.9167, 0.625, 0.8333, 0.625, 0.8333, 0.5833, 0.9167, 0.875, 0.9167, 0.9167, 0.8333, 0.9167, 0.8333, 0.875, 0.9167, 0.25, 0.9167, 0.2917, 0.8333, 0.2917, 0.8333, 0.25, 0.9167, 0.5417, 0.9167, 0.5833, 0.8333, 0.5833, 0.8333, 0.5417, 0.9167, 0.8333, 0.9167, 0.875, 0.8333, 0.875, 0.8333, 0.8333, 0.9167, 0.2083, 0.9167, 0.25, 0.8333, 0.25, 0.8333, 0.2083, 0.9167, 0.5, 0.9167, 0.5417, 0.8333, 0.5417, 0.8333, 0.5, 0.9167, 0.7917, 0.9167, 0.8333, 0.8333, 0.8333, 0.8333, 0.7917, 0.8333, 0.6667, 0.8333, 0.7083, 0.75, 0.7083, 0.75, 0.6667, 0.8333, 0.04167, 0.8333, 0.08333, 0.75, 0.08333, 0.75, 0.04167, 0.8333, 0.9583, 0.7917, 1.0, 0.75, 0.9583, 0.8333, 0.3333, 0.8333, 0.375, 0.75, 0.375, 0.75, 0.3333, 0.8333, 0.625, 0.8333, 0.6667, 0.75, 0.6667, 0.75, 0.625, 0.7917, 0.0, 0.8333, 0.04167, 0.75, 0.04167, 0.8333, 0.9167, 0.8333, 0.9583, 0.75, 0.9583, 0.75, 0.9167, 0.8333, 0.2917, 0.8333, 0.3333, 0.75, 0.3333, 0.75, 0.2917, 0.8333, 0.5833, 0.8333, 0.625, 0.75, 0.625, 0.75, 0.5833, 0.8333, 0.875, 0.8333, 0.9167, 0.75, 0.9167, 0.75, 0.875, 0.8333, 0.25, 0.8333, 0.2917, 0.75, 0.2917, 0.75, 0.25, 0.8333, 0.5417, 0.8333, 0.5833, 0.75, 0.5833, 0.75, 0.5417, 0.8333, 0.8333, 0.8333, 0.875, 0.75, 0.875, 0.75, 0.8333, 0.8333, 0.2083, 0.8333, 0.25, 0.75, 0.25, 0.75, 0.2083, 0.8333, 0.5, 0.8333, 0.5417, 0.75, 0.5417, 0.75, 0.5, 0.8333, 0.7917, 0.8333, 0.8333, 0.75, 0.8333, 0.75, 0.7917, 0.8333, 0.1667, 0.8333, 0.2083, 0.75, 0.2083, 0.75, 0.1667, 0.8333, 0.4583, 0.8333, 0.5, 0.75, 0.5, 0.75, 0.4583, 0.8333, 0.75, 0.8333, 0.7917, 0.75, 0.7917, 0.75, 0.75, 0.8333, 0.125, 0.8333, 0.1667, 0.75, 0.1667, 0.75, 0.125, 0.8333, 0.4167, 0.8333, 0.4583, 0.75, 0.4583, 0.75, 0.4167, 0.8333, 0.7083, 0.8333, 0.75, 0.75, 0.75, 0.75, 0.7083, 0.8333, 0.08333, 0.8333, 0.125, 0.75, 0.125, 0.75, 0.08333, 0.8333, 0.375, 0.8333, 0.4167, 0.75, 0.4167, 0.75, 0.375])
_uv = me_sphere.uv_layers.new(name='automap')
_uv.uv.foreach_set('vector', [0.75, 0.8333, 0.75, 0.875, 0.6667, 0.875, 0.6667, 0.8333, 0.75, 0.2083, 0.75, 0.25, 0.6667, 0.25, 0.6667, 0.2083, 0.75, 0.5, 0.75, 0.5417, 0.6667, 0.5417, 0.6667, 0.5, 0.75, 0.7917, 0.75, 0.8333, 0.6667, 0.8333, 0.6667, 0.7917, 0.75, 0.1667, 0.75, 0.2083, 0.6667, 0.2083, 0.6667, 0.1667, 0.75, 0.4583, 0.75, 0.5, 0.6667, 0.5, 0.6667, 0.4583, 0.75, 0.75, 0.75, 0.7917, 0.6667, 0.7917, 0.6667, 0.75, 0.75, 0.125, 0.75, 0.1667, 0.6667, 0.1667, 0.6667, 0.125, 0.75, 0.4167, 0.75, 0.4583, 0.6667, 0.4583, 0.6667, 0.4167, 0.75, 0.7083, 0.75, 0.75, 0.6667, 0.75, 0.6667, 0.7083, 0.75, 0.08333, 0.75, 0.125, 0.6667, 0.125, 0.6667, 0.08333, 0.75, 0.375, 0.75, 0.4167, 0.6667, 0.4167, 0.6667, 0.375, 0.75, 0.6667, 0.75, 0.7083, 0.6667, 0.7083, 0.6667, 0.6667, 0.75, 0.04167, 0.75, 0.08333, 0.6667, 0.08333, 0.6667, 0.04167, 0.75, 0.9583, 0.7083, 1.0, 0.6667, 0.9583, 0.75, 0.3333, 0.75, 0.375, 0.6667, 0.375, 0.6667, 0.3333, 0.75, 0.625, 0.75, 0.6667, 0.6667, 0.6667, 0.6667, 0.625, 0.7083, 0.0, 0.75, 0.04167, 0.6667, 0.04167, 0.75, 0.9167, 0.75, 0.9583, 0.6667, 0.9583, 0.6667, 0.9167, 0.75, 0.2917, 0.75, 0.3333, 0.6667, 0.3333, 0.6667, 0.2917, 0.75, 0.5833, 0.75, 0.625, 0.6667, 0.625, 0.6667, 0.5833, 0.75, 0.875, 0.75, 0.9167, 0.6667, 0.9167, 0.6667, 0.875, 0.75, 0.25, 0.75, 0.2917, 0.6667, 0.2917, 0.6667, 0.25, 0.75, 0.5417, 0.75, 0.5833, 0.6667, 0.5833, 0.6667, 0.5417, 0.6667, 0.2917, 0.6667, 0.3333, 0.5833, 0.3333, 0.5833, 0.2917, 0.6667, 0.5833, 0.6667, 0.625, 0.5833, 0.625, 0.5833, 0.5833, 0.6667, 0.875, 0.6667, 0.9167, 0.5833, 0.9167, 0.5833, 0.875, 0.6667, 0.25, 0.6667, 0.2917, 0.5833, 0.2917, 0.5833, 0.25, 0.6667, 0.5417, 0.6667, 0.5833, 0.5833, 0.5833, 0.5833, 0.5417, 0.6667, 0.8333, 0.6667, 0.875, 0.5833, 0.875, 0.5833, 0.8333, 0.6667, 0.2083, 0.6667, 0.25, 0.5833, 0.25, 0.5833, 0.2083, 0.6667, 0.5, 0.6667, 0.5417, 0.5833, 0.5417, 0.5833, 0.5, 0.6667, 0.7917, 0.6667, 0.8333, 0.5833, 0.8333, 0.5833, 0.7917, 0.6667, 0.1667, 0.6667, 0.2083, 0.5833, 0.2083, 0.5833, 0.1667, 0.6667, 0.4583, 0.6667, 0.5, 0.5833, 0.5, 0.5833, 0.4583, 0.6667, 0.75, 0.6667, 0.7917, 0.5833, 0.7917, 0.5833, 0.75, 0.6667, 0.125, 0.6667, 0.1667, 0.5833, 0.1667, 0.5833, 0.125, 0.6667, 0.4167, 0.6667, 0.4583, 0.5833, 0.4583, 0.5833, 0.4167, 0.6667, 0.7083, 0.6667, 0.75, 0.5833, 0.75, 0.5833, 0.7083, 0.6667, 0.08333, 0.6667, 0.125, 0.5833, 0.125, 0.5833, 0.08333, 0.6667, 0.375, 0.6667, 0.4167, 0.5833, 0.4167, 0.5833, 0.375, 0.6667, 0.6667, 0.6667, 0.7083, 0.5833, 0.7083, 0.5833, 0.6667, 0.6667, 0.04167, 0.6667, 0.08333, 0.5833, 0.08333, 0.5833, 0.04167, 0.6667, 0.9583, 0.625, 1.0, 0.5833, 0.9583, 0.6667, 0.3333, 0.6667, 0.375, 0.5833, 0.375, 0.5833, 0.3333, 0.6667, 0.625, 0.6667, 0.6667, 0.5833, 0.6667, 0.5833, 0.625, 0.625, 0.0, 0.6667, 0.04167, 0.5833, 0.04167, 0.6667, 0.9167, 0.6667, 0.9583, 0.5833, 0.9583, 0.5833, 0.9167, 0.5833, 0.7917, 0.5833, 0.8333, 0.5, 0.8333, 0.5, 0.7917, 0.5833, 0.1667, 0.5833, 0.2083, 0.5, 0.2083, 0.5, 0.1667, 0.5833, 0.4583, 0.5833, 0.5, 0.5, 0.5, 0.5, 0.4583, 0.5833, 0.75, 0.5833, 0.7917, 0.5, 0.7917, 0.5, 0.75, 0.5833, 0.125, 0.5833, 0.1667, 0.5, 0.1667, 0.5, 0.125, 0.5833, 0.4167, 0.5833, 0.4583, 0.5, 0.4583, 0.5, 0.4167, 0.5833, 0.7083, 0.5833, 0.75, 0.5, 0.75, 0.5, 0.7083, 0.5833, 0.08333, 0.5833, 0.125, 0.5, 0.125, 0.5, 0.08333, 0.5833, 0.375, 0.5833, 0.4167, 0.5, 0.4167, 0.5, 0.375, 0.5833, 0.6667, 0.5833, 0.7083, 0.5, 0.7083, 0.5, 0.6667, 0.5833, 0.04167, 0.5833, 0.08333, 0.5, 0.08333, 0.5, 0.04167, 0.5833, 0.9583, 0.5417, 1.0, 0.5, 0.9583, 0.5833, 0.3333, 0.5833, 0.375, 0.5, 0.375, 0.5, 0.3333, 0.5833, 0.625, 0.5833, 0.6667, 0.5, 0.6667, 0.5, 0.625, 0.5417, 0.0, 0.5833, 0.04167, 0.5, 0.04167, 0.5833, 0.9167, 0.5833, 0.9583, 0.5, 0.9583, 0.5, 0.9167, 0.5833, 0.2917, 0.5833, 0.3333, 0.5, 0.3333, 0.5, 0.2917, 0.5833, 0.5833, 0.5833, 0.625, 0.5, 0.625, 0.5, 0.5833, 0.5833, 0.875, 0.5833, 0.9167, 0.5, 0.9167, 0.5, 0.875, 0.5833, 0.25, 0.5833, 0.2917, 0.5, 0.2917, 0.5, 0.25, 0.5833, 0.5417, 0.5833, 0.5833, 0.5, 0.5833, 0.5, 0.5417, 0.5833, 0.8333, 0.5833, 0.875, 0.5, 0.875, 0.5, 0.8333, 0.5833, 0.2083, 0.5833, 0.25, 0.5, 0.25, 0.5, 0.2083, 0.5833, 0.5, 0.5833, 0.5417, 0.5, 0.5417, 0.5, 0.5, 0.5, 0.6667, 0.5, 0.7083, 0.4167, 0.7083, 0.4167, 0.6667, 0.5, 0.04167, 0.5, 0.08333, 0.4167, 0.08333, 0.4167, 0.04167, 0.5, 0.9583, 0.4583, 1.0, 0.4167, 0.9583, 0.5, 0.3333, 0.5, 0.375, 0.4167, 0.375, 0.4167, 0.3333, 0.5, 0.625, 0.5, 0.6667, 0.4167, 0.6667, 0.4167, 0.625, 0.4583, 0.0, 0.5, 0.04167, 0.4167, 0.04167, 0.5, 0.9167, 0.5, 0.9583, 0.4167, 0.9583, 0.4167, 0.9167, 0.5, 0.2917, 0.5, 0.3333, 0.4167, 0.3333, 0.4167, 0.2917, 0.5, 0.5833, 0.5, 0.625, 0.4167, 0.625, 0.4167, 0.5833, 0.5, 0.875, 0.5, 0.9167, 0.4167, 0.9167, 0.4167, 0.875, 0.5, 0.25, 0.5, 0.2917, 0.4167, 0.2917, 0.4167, 0.25, 0.5, 0.5417, 0.5, 0.5833, 0.4167, 0.5833, 0.4167, 0.5417, 0.5, 0.8333, 0.5, 0.875, 0.4167, 0.875, 0.4167, 0.8333, 0.5, 0.2083, 0.5, 0.25, 0.4167, 0.25, 0.4167, 0.2083, 0.5, 0.5, 0.5, 0.5417, 0.4167, 0.5417, 0.4167, 0.5, 0.5, 0.7917, 0.5, 0.8333, 0.4167, 0.8333, 0.4167, 0.7917, 0.5, 0.1667, 0.5, 0.2083, 0.4167, 0.2083, 0.4167, 0.1667, 0.5, 0.4583, 0.5, 0.5, 0.4167, 0.5, 0.4167, 0.4583, 0.5, 0.75, 0.5, 0.7917, 0.4167, 0.7917, 0.4167, 0.75, 0.5, 0.125, 0.5, 0.1667, 0.4167, 0.1667, 0.4167, 0.125, 0.5, 0.4167, 0.5, 0.4583, 0.4167, 0.4583, 0.4167, 0.4167, 0.5, 0.7083, 0.5, 0.75, 0.4167, 0.75, 0.4167, 0.7083, 0.5, 0.08333, 0.5, 0.125, 0.4167, 0.125, 0.4167, 0.08333, 0.5, 0.375, 0.5, 0.4167, 0.4167, 0.4167, 0.4167, 0.375, 0.4167, 0.25, 0.4167, 0.2917, 0.3333, 0.2917, 0.3333, 0.25, 0.4167, 0.5417, 0.4167, 0.5833, 0.3333, 0.5833, 0.3333, 0.5417, 0.4167, 0.8333, 0.4167, 0.875, 0.3333, 0.875, 0.3333, 0.8333, 0.4167, 0.2083, 0.4167, 0.25, 0.3333, 0.25, 0.3333, 0.2083, 0.4167, 0.5, 0.4167, 0.5417, 0.3333, 0.5417, 0.3333, 0.5, 0.4167, 0.7917, 0.4167, 0.8333, 0.3333, 0.8333, 0.3333, 0.7917, 0.4167, 0.1667, 0.4167, 0.2083, 0.3333, 0.2083, 0.3333, 0.1667, 0.4167, 0.4583, 0.4167, 0.5, 0.3333, 0.5, 0.3333, 0.4583, 0.4167, 0.75, 0.4167, 0.7917, 0.3333, 0.7917, 0.3333, 0.75, 0.4167, 0.125, 0.4167, 0.1667, 0.3333, 0.1667, 0.3333, 0.125, 0.4167, 0.4167, 0.4167, 0.4583, 0.3333, 0.4583, 0.3333, 0.4167, 0.4167, 0.7083, 0.4167, 0.75, 0.3333, 0.75, 0.3333, 0.7083, 0.4167, 0.08333, 0.4167, 0.125, 0.3333, 0.125, 0.3333, 0.08333, 0.4167, 0.375, 0.4167, 0.4167, 0.3333, 0.4167, 0.3333, 0.375, 0.4167, 0.6667, 0.4167, 0.7083, 0.3333, 0.7083, 0.3333, 0.6667, 0.4167, 0.04167, 0.4167, 0.08333, 0.3333, 0.08333, 0.3333, 0.04167, 0.4167, 0.9583, 0.375, 1.0, 0.3333, 0.9583, 0.4167, 0.3333, 0.4167, 0.375, 0.3333, 0.375, 0.3333, 0.3333, 0.4167, 0.625, 0.4167, 0.6667, 0.3333, 0.6667, 0.3333, 0.625, 0.375, 0.0, 0.4167, 0.04167, 0.3333, 0.04167, 0.4167, 0.9167, 0.4167, 0.9583, 0.3333, 0.9583, 0.3333, 0.9167, 0.4167, 0.2917, 0.4167, 0.3333, 0.3333, 0.3333, 0.3333, 0.2917, 0.4167, 0.5833, 0.4167, 0.625, 0.3333, 0.625, 0.3333, 0.5833, 0.4167, 0.875, 0.4167, 0.9167, 0.3333, 0.9167, 0.3333, 0.875, 0.3333, 0.75, 0.3333, 0.7917, 0.25, 0.7917, 0.25, 0.75, 0.3333, 0.125, 0.3333, 0.1667, 0.25, 0.1667, 0.25, 0.125, 0.3333, 0.4167, 0.3333, 0.4583, 0.25, 0.4583, 0.25, 0.4167, 0.3333, 0.7083, 0.3333, 0.75, 0.25, 0.75, 0.25, 0.7083, 0.3333, 0.08333, 0.3333, 0.125, 0.25, 0.125, 0.25, 0.08333, 0.3333, 0.375, 0.3333, 0.4167, 0.25, 0.4167, 0.25, 0.375, 0.3333, 0.6667, 0.3333, 0.7083, 0.25, 0.7083, 0.25, 0.6667, 0.3333, 0.04167, 0.3333, 0.08333, 0.25, 0.08333, 0.25, 0.04167, 0.3333, 0.9583, 0.2917, 1.0, 0.25, 0.9583, 0.3333, 0.3333, 0.3333, 0.375, 0.25, 0.375, 0.25, 0.3333, 0.3333, 0.625, 0.3333, 0.6667, 0.25, 0.6667, 0.25, 0.625, 0.2917, 0.0, 0.3333, 0.04167, 0.25, 0.04167, 0.3333, 0.9167, 0.3333, 0.9583, 0.25, 0.9583, 0.25, 0.9167, 0.3333, 0.2917, 0.3333, 0.3333, 0.25, 0.3333, 0.25, 0.2917, 0.3333, 0.5833, 0.3333, 0.625, 0.25, 0.625, 0.25, 0.5833, 0.3333, 0.875, 0.3333, 0.9167, 0.25, 0.9167, 0.25, 0.875, 0.3333, 0.25, 0.3333, 0.2917, 0.25, 0.2917, 0.25, 0.25, 0.3333, 0.5417, 0.3333, 0.5833, 0.25, 0.5833, 0.25, 0.5417, 0.3333, 0.8333, 0.3333, 0.875, 0.25, 0.875, 0.25, 0.8333, 0.3333, 0.2083, 0.3333, 0.25, 0.25, 0.25, 0.25, 0.2083, 0.3333, 0.5, 0.3333, 0.5417, 0.25, 0.5417, 0.25, 0.5, 0.3333, 0.7917, 0.3333, 0.8333, 0.25, 0.8333, 0.25, 0.7917, 0.3333, 0.1667, 0.3333, 0.2083, 0.25, 0.2083, 0.25, 0.1667, 0.3333, 0.4583, 0.3333, 0.5, 0.25, 0.5, 0.25, 0.4583, 0.25, 0.625, 0.25, 0.6667, 0.1667, 0.6667, 0.1667, 0.625, 0.2083, 0.0, 0.25, 0.04167, 0.1667, 0.04167, 0.25, 0.9167, 0.25, 0.9583, 0.1667, 0.9583, 0.1667, 0.9167, 0.25, 0.2917, 0.25, 0.3333, 0.1667, 0.3333, 0.1667, 0.2917, 0.25, 0.5833, 0.25, 0.625, 0.1667, 0.625, 0.1667, 0.5833, 0.25, 0.875, 0.25, 0.9167, 0.1667, 0.9167, 0.1667, 0.875, 0.25, 0.25, 0.25, 0.2917, 0.1667, 0.2917, 0.1667, 0.25, 0.25, 0.5417, 0.25, 0.5833, 0.1667, 0.5833, 0.1667, 0.5417, 0.25, 0.8333, 0.25, 0.875, 0.1667, 0.875, 0.1667, 0.8333, 0.25, 0.2083, 0.25, 0.25, 0.1667, 0.25, 0.1667, 0.2083, 0.25, 0.5, 0.25, 0.5417, 0.1667, 0.5417, 0.1667, 0.5, 0.25, 0.7917, 0.25, 0.8333, 0.1667, 0.8333, 0.1667, 0.7917, 0.25, 0.1667, 0.25, 0.2083, 0.1667, 0.2083, 0.1667, 0.1667, 0.25, 0.4583, 0.25, 0.5, 0.1667, 0.5, 0.1667, 0.4583, 0.25, 0.75, 0.25, 0.7917, 0.1667, 0.7917, 0.1667, 0.75, 0.25, 0.125, 0.25, 0.1667, 0.1667, 0.1667, 0.1667, 0.125, 0.25, 0.4167, 0.25, 0.4583, 0.1667, 0.4583, 0.1667, 0.4167, 0.25, 0.7083, 0.25, 0.75, 0.1667, 0.75, 0.1667, 0.7083, 0.25, 0.08333, 0.25, 0.125, 0.1667, 0.125, 0.1667, 0.08333, 0.25, 0.375, 0.25, 0.4167, 0.1667, 0.4167, 0.1667, 0.375, 0.25, 0.6667, 0.25, 0.7083, 0.1667, 0.7083, 0.1667, 0.6667, 0.25, 0.04167, 0.25, 0.08333, 0.1667, 0.08333, 0.1667, 0.04167, 0.25, 0.9583, 0.2083, 1.0, 0.1667, 0.9583, 0.25, 0.3333, 0.25, 0.375, 0.1667, 0.375, 0.1667, 0.3333, 0.1667, 0.2083, 0.1667, 0.25, 0.08333, 0.25, 0.08333, 0.2083, 0.1667, 0.5, 0.1667, 0.5417, 0.08333, 0.5417, 0.08333, 0.5, 0.1667, 0.7917, 0.1667, 0.8333, 0.08333, 0.8333, 0.08333, 0.7917, 0.1667, 0.1667, 0.1667, 0.2083, 0.08333, 0.2083, 0.08333, 0.1667, 0.1667, 0.4583, 0.1667, 0.5, 0.08333, 0.5, 0.08333, 0.4583, 0.1667, 0.75, 0.1667, 0.7917, 0.08333, 0.7917, 0.08333, 0.75, 0.1667, 0.125, 0.1667, 0.1667, 0.08333, 0.1667, 0.08333, 0.125, 0.1667, 0.4167, 0.1667, 0.4583, 0.08333, 0.4583, 0.08333, 0.4167, 0.1667, 0.7083, 0.1667, 0.75, 0.08333, 0.75, 0.08333, 0.7083, 0.1667, 0.08333, 0.1667, 0.125, 0.08333, 0.125, 0.08333, 0.08333, 0.1667, 0.375, 0.1667, 0.4167, 0.08333, 0.4167, 0.08333, 0.375, 0.1667, 0.6667, 0.1667, 0.7083, 0.08333, 0.7083, 0.08333, 0.6667, 0.1667, 0.04167, 0.1667, 0.08333, 0.08333, 0.08333, 0.08333, 0.04167, 0.1667, 0.9583, 0.125, 1.0, 0.08333, 0.9583, 0.1667, 0.3333, 0.1667, 0.375, 0.08333, 0.375, 0.08333, 0.3333, 0.1667, 0.625, 0.1667, 0.6667, 0.08333, 0.6667, 0.08333, 0.625, 0.125, 0.0, 0.1667, 0.04167, 0.08333, 0.04167, 0.1667, 0.9167, 0.1667, 0.9583, 0.08333, 0.9583, 0.08333, 0.9167, 0.1667, 0.2917, 0.1667, 0.3333, 0.08333, 0.3333, 0.08333, 0.2917, 0.1667, 0.5833, 0.1667, 0.625, 0.08333, 0.625, 0.08333, 0.5833, 0.1667, 0.875, 0.1667, 0.9167, 0.08333, 0.9167, 0.08333, 0.875, 0.1667, 0.25, 0.1667, 0.2917, 0.08333, 0.2917, 0.08333, 0.25, 0.1667, 0.5417, 0.1667, 0.5833, 0.08333, 0.5833, 0.08333, 0.5417, 0.1667, 0.8333, 0.1667, 0.875, 0.08333, 0.875, 0.08333, 0.8333, 0.08333, 0.7083, 0.08333, 0.75, 0.0, 0.75, 0.0, 0.7083, 0.08333, 0.08333, 0.08333, 0.125, 2.98e-08, 0.125, 0.0, 0.08333, 0.08333, 0.375, 0.08333, 0.4167, 0.0, 0.4167, 2.98e-08, 0.375, 0.08333, 0.6667, 0.08333, 0.7083, 0.0, 0.7083, 0.0, 0.6667, 0.08333, 0.04167, 0.08333, 0.08333, 0.0, 0.08333, 0.0, 0.04167, 0.08333, 0.9583, 0.04167, 1.0, 0.0, 0.9583, 0.08333, 0.3333, 0.08333, 0.375, 2.98e-08, 0.375, 0.0, 0.3333, 0.08333, 0.625, 0.08333, 0.6667, 0.0, 0.6667, 2.98e-08, 0.625, 0.04167, 0.0, 0.08333, 0.04167, 0.0, 0.04167, 0.08333, 0.9167, 0.08333, 0.9583, 0.0, 0.9583, 0.0, 0.9167, 0.08333, 0.2917, 0.08333, 0.3333, 0.0, 0.3333, 0.0, 0.2917, 0.08333, 0.5833, 0.08333, 0.625, 2.98e-08, 0.625, 0.0, 0.5833, 0.08333, 0.875, 0.08333, 0.9167, 0.0, 0.9167, 2.98e-08, 0.875, 0.08333, 0.25, 0.08333, 0.2917, 0.0, 0.2917, 0.0, 0.25, 0.08333, 0.5417, 0.08333, 0.5833, 0.0, 0.5833, 0.0, 0.5417, 0.08333, 0.8333, 0.08333, 0.875, 2.98e-08, 0.875, 0.0, 0.8333, 0.08333, 0.2083, 0.08333, 0.25, 0.0, 0.25, 0.0, 0.2083, 0.08333, 0.5, 0.08333, 0.5417, 0.0, 0.5417, 0.0, 0.5, 0.08333, 0.7917, 0.08333, 0.8333, 0.0, 0.8333, 0.0, 0.7917, 0.08333, 0.1667, 0.08333, 0.2083, 0.0, 0.2083, 0.0, 0.1667, 0.08333, 0.4583, 0.08333, 0.5, 0.0, 0.5, 0.0, 0.4583, 0.08333, 0.75, 0.08333, 0.7917, 0.0, 0.7917, 0.0, 0.75, 0.08333, 0.125, 0.08333, 0.1667, 0.0, 0.1667, 2.98e-08, 0.125, 0.08333, 0.4167, 0.08333, 0.4583, 0.0, 0.4583, 0.0, 0.4167, 1.0, 0.5833, 1.0, 0.625, 0.9167, 0.625, 0.9167, 0.5833, 1.0, 0.875, 1.0, 0.9167, 0.9167, 0.9167, 0.9167, 0.875, 1.0, 0.25, 1.0, 0.2917, 0.9167, 0.2917, 0.9167, 0.25, 1.0, 0.5417, 1.0, 0.5833, 0.9167, 0.5833, 0.9167, 0.5417, 1.0, 0.8333, 1.0, 0.875, 0.9167, 0.875, 0.9167, 0.8333, 1.0, 0.2083, 1.0, 0.25, 0.9167, 0.25, 0.9167, 0.2083, 1.0, 0.5, 1.0, 0.5417, 0.9167, 0.5417, 0.9167, 0.5, 1.0, 0.7917, 1.0, 0.8333, 0.9167, 0.8333, 0.9167, 0.7917, 1.0, 0.1667, 1.0, 0.2083, 0.9167, 0.2083, 0.9167, 0.1667, 1.0, 0.4583, 1.0, 0.5, 0.9167, 0.5, 0.9167, 0.4583, 1.0, 0.75, 1.0, 0.7917, 0.9167, 0.7917, 0.9167, 0.75, 1.0, 0.125, 1.0, 0.1667, 0.9167, 0.1667, 0.9167, 0.125, 1.0, 0.4167, 1.0, 0.4583, 0.9167, 0.4583, 0.9167, 0.4167, 1.0, 0.7083, 1.0, 0.75, 0.9167, 0.75, 0.9167, 0.7083, 1.0, 0.08333, 1.0, 0.125, 0.9167, 0.125, 0.9167, 0.08333, 1.0, 0.375, 1.0, 0.4167, 0.9167, 0.4167, 0.9167, 0.375, 1.0, 0.6667, 1.0, 0.7083, 0.9167, 0.7083, 0.9167, 0.6667, 1.0, 0.04167, 1.0, 0.08333, 0.9167, 0.08333, 0.9167, 0.04167, 1.0, 0.9583, 0.9583, 1.0, 0.9167, 0.9583, 1.0, 0.3333, 1.0, 0.375, 0.9167, 0.375, 0.9167, 0.3333, 1.0, 0.625, 1.0, 0.6667, 0.9167, 0.6667, 0.9167, 0.625, 0.9583, 0.0, 1.0, 0.04167, 0.9167, 0.04167, 1.0, 0.9167, 1.0, 0.9583, 0.9167, 0.9583, 0.9167, 0.9167, 1.0, 0.2917, 1.0, 0.3333, 0.9167, 0.3333, 0.9167, 0.2917, 0.9167, 0.1667, 0.9167, 0.2083, 0.8333, 0.2083, 0.8333, 0.1667, 0.9167, 0.4583, 0.9167, 0.5, 0.8333, 0.5, 0.8333, 0.4583, 0.9167, 0.75, 0.9167, 0.7917, 0.8333, 0.7917, 0.8333, 0.75, 0.9167, 0.125, 0.9167, 0.1667, 0.8333, 0.1667, 0.8333, 0.125, 0.9167, 0.4167, 0.9167, 0.4583, 0.8333, 0.4583, 0.8333, 0.4167, 0.9167, 0.7083, 0.9167, 0.75, 0.8333, 0.75, 0.8333, 0.7083, 0.9167, 0.08333, 0.9167, 0.125, 0.8333, 0.125, 0.8333, 0.08333, 0.9167, 0.375, 0.9167, 0.4167, 0.8333, 0.4167, 0.8333, 0.375, 0.9167, 0.6667, 0.9167, 0.7083, 0.8333, 0.7083, 0.8333, 0.6667, 0.9167, 0.04167, 0.9167, 0.08333, 0.8333, 0.08333, 0.8333, 0.04167, 0.9167, 0.9583, 0.875, 1.0, 0.8333, 0.9583, 0.9167, 0.3333, 0.9167, 0.375, 0.8333, 0.375, 0.8333, 0.3333, 0.9167, 0.625, 0.9167, 0.6667, 0.8333, 0.6667, 0.8333, 0.625, 0.875, 0.0, 0.9167, 0.04167, 0.8333, 0.04167, 0.9167, 0.9167, 0.9167, 0.9583, 0.8333, 0.9583, 0.8333, 0.9167, 0.9167, 0.2917, 0.9167, 0.3333, 0.8333, 0.3333, 0.8333, 0.2917, 0.9167, 0.5833, 0.9167, 0.625, 0.8333, 0.625, 0.8333, 0.5833, 0.9167, 0.875, 0.9167, 0.9167, 0.8333, 0.9167, 0.8333, 0.875, 0.9167, 0.25, 0.9167, 0.2917, 0.8333, 0.2917, 0.8333, 0.25, 0.9167, 0.5417, 0.9167, 0.5833, 0.8333, 0.5833, 0.8333, 0.5417, 0.9167, 0.8333, 0.9167, 0.875, 0.8333, 0.875, 0.8333, 0.8333, 0.9167, 0.2083, 0.9167, 0.25, 0.8333, 0.25, 0.8333, 0.2083, 0.9167, 0.5, 0.9167, 0.5417, 0.8333, 0.5417, 0.8333, 0.5, 0.9167, 0.7917, 0.9167, 0.8333, 0.8333, 0.8333, 0.8333, 0.7917, 0.8333, 0.6667, 0.8333, 0.7083, 0.75, 0.7083, 0.75, 0.6667, 0.8333, 0.04167, 0.8333, 0.08333, 0.75, 0.08333, 0.75, 0.04167, 0.8333, 0.9583, 0.7917, 1.0, 0.75, 0.9583, 0.8333, 0.3333, 0.8333, 0.375, 0.75, 0.375, 0.75, 0.3333, 0.8333, 0.625, 0.8333, 0.6667, 0.75, 0.6667, 0.75, 0.625, 0.7917, 0.0, 0.8333, 0.04167, 0.75, 0.04167, 0.8333, 0.9167, 0.8333, 0.9583, 0.75, 0.9583, 0.75, 0.9167, 0.8333, 0.2917, 0.8333, 0.3333, 0.75, 0.3333, 0.75, 0.2917, 0.8333, 0.5833, 0.8333, 0.625, 0.75, 0.625, 0.75, 0.5833, 0.8333, 0.875, 0.8333, 0.9167, 0.75, 0.9167, 0.75, 0.875, 0.8333, 0.25, 0.8333, 0.2917, 0.75, 0.2917, 0.75, 0.25, 0.8333, 0.5417, 0.8333, 0.5833, 0.75, 0.5833, 0.75, 0.5417, 0.8333, 0.8333, 0.8333, 0.875, 0.75, 0.875, 0.75, 0.8333, 0.8333, 0.2083, 0.8333, 0.25, 0.75, 0.25, 0.75, 0.2083, 0.8333, 0.5, 0.8333, 0.5417, 0.75, 0.5417, 0.75, 0.5, 0.8333, 0.7917, 0.8333, 0.8333, 0.75, 0.8333, 0.75, 0.7917, 0.8333, 0.1667, 0.8333, 0.2083, 0.75, 0.2083, 0.75, 0.1667, 0.8333, 0.4583, 0.8333, 0.5, 0.75, 0.5, 0.75, 0.4583, 0.8333, 0.75, 0.8333, 0.7917, 0.75, 0.7917, 0.75, 0.75, 0.8333, 0.125, 0.8333, 0.1667, 0.75, 0.1667, 0.75, 0.125, 0.8333, 0.4167, 0.8333, 0.4583, 0.75, 0.4583, 0.75, 0.4167, 0.8333, 0.7083, 0.8333, 0.75, 0.75, 0.75, 0.75, 0.7083, 0.8333, 0.08333, 0.8333, 0.125, 0.75, 0.125, 0.75, 0.08333, 0.8333, 0.375, 0.8333, 0.4167, 0.75, 0.4167, 0.75, 0.375])
_uv.active_render = True
me_sphere.materials.append(mat_material_005)
me_sphere.auto_texspace = False
me_sphere.update()

# ---- objects
ob_sphere = bpy.data.objects.new('Sphere', me_sphere)

# ---- transforms, parenting, visibility, modifiers, constraints
ob_sphere.location = (0.0, 0.0, 0.0)

# ---- collection membership
scene.collection.objects.link(ob_sphere)

# ---- scene / render settings (as saved in the file)
scene.frame_start = 1; scene.frame_end = 250; scene.frame_set(1)
scene.render.engine = 'BLENDER_EEVEE_NEXT'
scene.cycles.sampling_pattern = 'TABULATED_SOBOL'
scene.view_settings.view_transform = 'Filmic'
bpy.context.view_layer.update()

# ---- added for rendering (the .blend has no active camera and no usable light): camera, sun
cam_auto = bpy.data.cameras.new('AutoCamera')
cam_auto.lens = 50.0
cam_auto.sensor_width = 36.0
cam_auto.clip_end = 1000.0
ob_auto_camera = bpy.data.objects.new('AutoCamera', cam_auto)
scene.collection.objects.link(ob_auto_camera)
ob_auto_camera.location = (9.61406, -11.5369, 7.69125)
ob_auto_camera.rotation_euler = (1.09748, -7.21219e-08, 0.694738)
scene.camera = ob_auto_camera
light_auto_sun = bpy.data.lights.new('AutoSun', 'SUN')
light_auto_sun.energy = 3.0
light_auto_sun.angle = 0.0523599
ob_auto_sun = bpy.data.objects.new('AutoSun', light_auto_sun)
scene.collection.objects.link(ob_auto_sun)
ob_auto_sun.rotation_euler = (0.872665, 0.174533, 0.523599)
bpy.context.view_layer.update()
